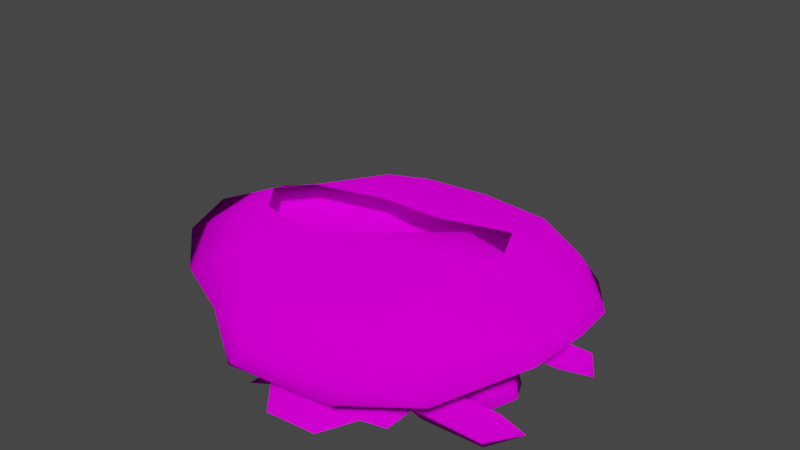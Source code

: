 # Source: alientank2.blend  (saved by Blender 3.5.10; exported with 4.5.12 LTS)
import bpy
from mathutils import Matrix  # noqa: F401  (used for matrix-valued properties, if any)

bpy.ops.wm.read_factory_settings(use_empty=True)
scene = bpy.context.scene
scene.name = 'Scene'

# ---- collections
col_collection = bpy.data.collections.new('Collection'); scene.collection.children.link(col_collection)

# ---- images (referenced by path relative to the original .blend; pixels are not part of the script)
import os
ASSET_DIR = os.environ.get("B2B_ASSET_DIR", "")  # directory of the original .blend (textures are referenced by path, not embedded)
HERE = os.path.dirname(os.path.abspath(__file__))  # packed textures are extracted next to this script under _unpacked/

def load_image(name, relpath, width, height, colorspace="sRGB"):
    """Load a texture the original file referenced (path relative to the .blend, or extracted next to this script)."""
    p = next((c for c in (os.path.join(HERE, relpath), os.path.join(ASSET_DIR, relpath)) if relpath and os.path.exists(c)), "")
    if p:
        img = bpy.data.images.load(p, check_existing=True)
        img.name = name
    else:  # same state as the original file: an image datablock whose file is absent (Cycles renders it pink)
        img = bpy.data.images.new(name, width, height)
        img.source = "FILE"
        img.filepath = "//" + (relpath or name)
    img.colorspace_settings.name = colorspace
    return img
img_generic3_tiff = load_image('generic3.tiff', 'generic3.tiff', 1024, 1024, 'sRGB')

# ---- materials (node trees are filled in below, after node groups)
mat_non_reflect = bpy.data.materials.new('non-reflect')
mat_non_reflect.use_transparent_shadow = False
mat_non_reflect.diffuse_color = (0.06146, 0.2769, 0.7682, 1.0)

# ---- material node trees
mat_non_reflect.use_nodes = True; mat_non_reflect.node_tree.nodes.clear()
_N = mat_non_reflect.node_tree.nodes; _L = mat_non_reflect.node_tree.links
n0 = _N.new('ShaderNodeOutputMaterial'); n0.name = 'Material Output'; n0.location = (300, 300)
n1 = _N.new('ShaderNodeBsdfDiffuse'); n1.name = 'Diffuse BSDF'; n1.location = (10, 300)
n1.inputs[1].default_value = 0.5
n2 = _N.new('ShaderNodeTexImage'); n2.name = 'Image Texture'; n2.location = (-280, 280)
n2.image = img_generic3_tiff
_L.new(n1.outputs[0], n0.inputs[0])
_L.new(n2.outputs[0], n1.inputs[0])
n0.is_active_output = True

# ---- world
world_world = bpy.data.worlds.new('World'); scene.world = world_world
world_world.use_nodes = True; world_world.node_tree.nodes.clear()
_N = world_world.node_tree.nodes; _L = world_world.node_tree.links
n0 = _N.new('ShaderNodeOutputWorld'); n0.name = 'World Output'; n0.location = (300, 300)
n1 = _N.new('ShaderNodeBackground'); n1.name = 'Background'; n1.location = (10, 300)
n1.inputs[0].default_value = (0.05088, 0.05088, 0.05088, 1.0)
_L.new(n1.outputs[0], n0.inputs[0])
n0.is_active_output = True
world_world.color = (0.05088, 0.05088, 0.05088)
world_world.use_sun_shadow = False
world_world.sun_shadow_jitter_overblur = 0.0

# ---- meshes
me_hull_base_alientank2_high_001 = bpy.data.meshes.new('hull base alientank2 high.001')
me_hull_base_alientank2_high_001.from_pydata([(-79.84, 65.11, 42.97), (-70.69, 17.61, 62.61), (-48.98, 52.72, 62.61), (-112.7, 35.48, 42.97), (-84.73, -1e-06, 62.61), (-127.1, -1e-06, 42.97), (-70.69, -17.61, 62.61), (-79.84, -65.11, 42.97), (-48.98, -52.72, 62.61), (-112.7, -35.48, 42.97), (-41.53, -83.04, 42.97), (-28.38, -62.01, 62.61), (-3.798, -89.07, 42.97), (6.496, -66.59, 62.35), (47.41, -62.01, 62.61), (67.79, -65.11, 48.11), (59.07, -52.72, 62.61), (44.18, -83.04, 42.97), (77.35, -69.92, 33.46), (37.07, -89.07, 26.89), (-19.68, -95.49, 26.85), (54.79, -22.32, 73.06), (69.43, -24.02, 64.13), (6.496, -25.07, 64.61), (64.92, -1e-06, 72.87), (75.17, -1e-06, 66.43), (-28.91, -26.64, 63.55), (-28.38, 62.01, 62.61), (6.496, 25.17, 64.5), (6.496, 66.59, 62.35), (-28.91, 26.64, 63.55), (59.07, 52.72, 62.61), (54.79, 22.32, 73.06), (69.43, 24.02, 64.13), (47.41, 62.01, 62.61), (67.79, 65.11, 48.11), (44.18, 83.04, 42.97), (-3.798, 89.07, 42.97), (37.07, 89.07, 26.89), (-19.68, 95.49, 26.85), (77.35, 69.92, 33.46), (-41.53, 83.04, 42.97), (89.52, -27.25, 54.1), (94.91, -1e-06, 58.33), (103.8, -29.28, 44.56), (109.0, -1e-06, 48.75), (89.52, 27.25, 54.1), (103.8, 29.28, 44.56), (66.23, 29.21, 41.75), (16.58, 29.21, 41.75), (66.23, -29.21, 41.75), (16.58, -29.21, 41.75), (-41.83, -29.21, 41.75), (-41.83, 29.21, 41.75)], [], [(0, 1, 2), (1, 0, 3), (4, 3, 5), (4, 1, 3), (6, 7, 8), (7, 6, 9), (4, 9, 6), (4, 5, 9), (8, 10, 11), (8, 7, 10), (11, 12, 13), (12, 11, 10), (14, 15, 16), (15, 14, 17), (18, 17, 19), (18, 15, 17), (12, 19, 17), (20, 19, 12), (13, 17, 14), (13, 12, 17), (16, 21, 14), (16, 22, 21), (14, 23, 13), (23, 14, 21), (24, 22, 25), (22, 24, 21), (23, 11, 13), (11, 23, 26), (27, 28, 29), (28, 27, 30), (31, 32, 33), (31, 34, 32), (33, 24, 25), (24, 33, 32), (28, 34, 29), (34, 28, 32), (35, 34, 31), (34, 35, 36), (29, 36, 37), (29, 34, 36), (37, 38, 39), (38, 37, 36), (40, 36, 35), (40, 38, 36), (2, 41, 0), (2, 27, 41), (37, 27, 29), (27, 37, 41), (16, 42, 22), (16, 15, 42), (25, 42, 43), (25, 22, 42), (43, 44, 45), (44, 43, 42), (44, 15, 18), (15, 44, 42), (31, 46, 35), (31, 33, 46), (35, 47, 40), (47, 35, 46), (47, 43, 45), (43, 47, 46), (25, 46, 33), (25, 43, 46), (48, 38, 40), (48, 49, 38), (48, 40, 47), (45, 48, 47), (45, 50, 48), (44, 50, 45), (50, 44, 18), (50, 18, 19), (19, 51, 50), (20, 51, 19), (20, 52, 51), (39, 38, 49), (39, 49, 53), (49, 48, 50), (50, 51, 49), (53, 49, 51), (51, 52, 53), (52, 20, 10), (53, 41, 39), (52, 10, 7), (53, 0, 41), (9, 52, 7), (3, 0, 53), (5, 3, 53), (5, 53, 52), (52, 9, 5), (8, 26, 6), (8, 11, 26), (2, 30, 27), (2, 1, 30), (39, 41, 37), (10, 20, 12)])
me_hull_base_alientank2_high_001.polygons.foreach_set('use_smooth', [True] * 96)
_uv = me_hull_base_alientank2_high_001.uv_layers.new(name='UVMap_0')
_uv.uv.foreach_set('vector', [0.8441, 0.1615, 0.8513, 0.1157, 0.8682, 0.1496, 0.8513, 0.1157, 0.8441, 0.1615, 0.8185, 0.1329, 0.8403, 0.0987, 0.8185, 0.1329, 0.8073, 0.0987, 0.8403, 0.0987, 0.8513, 0.1157, 0.8185, 0.1329, 0.8513, 0.08172, 0.8441, 0.03591, 0.8682, 0.04786, 0.8441, 0.03591, 0.8513, 0.08172, 0.8185, 0.06449, 0.8403, 0.0987, 0.8185, 0.06449, 0.8513, 0.08172, 0.8403, 0.0987, 0.8073, 0.0987, 0.8185, 0.06449, 0.8682, 0.04786, 0.874, 0.01862, 0.8843, 0.0389, 0.8682, 0.04786, 0.8441, 0.03591, 0.874, 0.01862, 0.8843, 0.0389, 0.9035, 0.01279, 0.9115, 0.03448, 0.9035, 0.01279, 0.8843, 0.0389, 0.874, 0.01862, 0.9434, 0.0389, 0.9593, 0.03591, 0.9525, 0.04786, 0.9593, 0.03591, 0.9434, 0.0389, 0.9409, 0.01862, 0.9668, 0.03127, 0.9409, 0.01862, 0.9354, 0.01279, 0.9668, 0.03127, 0.9593, 0.03591, 0.9409, 0.01862, 0.9035, 0.01279, 0.9354, 0.01279, 0.9409, 0.01862, 0.8911, 0.006604, 0.9354, 0.01279, 0.9035, 0.01279, 0.9115, 0.03448, 0.9409, 0.01862, 0.9434, 0.0389, 0.9115, 0.03448, 0.9035, 0.01279, 0.9409, 0.01862, 0.9525, 0.04786, 0.9492, 0.07718, 0.9434, 0.0389, 0.9525, 0.04786, 0.9606, 0.07554, 0.9492, 0.07718, 0.9434, 0.0389, 0.9115, 0.07453, 0.9115, 0.03448, 0.9115, 0.07453, 0.9434, 0.0389, 0.9492, 0.07718, 0.9571, 0.0987, 0.9606, 0.07554, 0.9651, 0.0987, 0.9606, 0.07554, 0.9571, 0.0987, 0.9492, 0.07718, 0.9115, 0.07453, 0.8843, 0.0389, 0.9115, 0.03448, 0.8843, 0.0389, 0.9115, 0.07453, 0.8839, 0.07301, 0.8843, 0.1585, 0.9115, 0.123, 0.9115, 0.1629, 0.9115, 0.123, 0.8843, 0.1585, 0.8839, 0.1244, 0.9525, 0.1496, 0.9492, 0.1202, 0.9606, 0.1219, 0.9525, 0.1496, 0.9434, 0.1585, 0.9492, 0.1202, 0.9606, 0.1219, 0.9571, 0.0987, 0.9651, 0.0987, 0.9571, 0.0987, 0.9606, 0.1219, 0.9492, 0.1202, 0.9115, 0.123, 0.9434, 0.1585, 0.9115, 0.1629, 0.9434, 0.1585, 0.9115, 0.123, 0.9492, 0.1202, 0.9593, 0.1615, 0.9434, 0.1585, 0.9525, 0.1496, 0.9434, 0.1585, 0.9593, 0.1615, 0.9409, 0.1788, 0.9115, 0.1629, 0.9409, 0.1788, 0.9035, 0.1846, 0.9115, 0.1629, 0.9434, 0.1585, 0.9409, 0.1788, 0.9035, 0.1846, 0.9354, 0.1846, 0.8911, 0.1908, 0.9354, 0.1846, 0.9035, 0.1846, 0.9409, 0.1788, 0.9668, 0.1661, 0.9409, 0.1788, 0.9593, 0.1615, 0.9668, 0.1661, 0.9354, 0.1846, 0.9409, 0.1788, 0.8682, 0.1496, 0.874, 0.1788, 0.8441, 0.1615, 0.8682, 0.1496, 0.8843, 0.1585, 0.874, 0.1788, 0.9035, 0.1846, 0.8843, 0.1585, 0.9115, 0.1629, 0.8843, 0.1585, 0.9035, 0.1846, 0.874, 0.1788, 0.9525, 0.04786, 0.9763, 0.07242, 0.9606, 0.07554, 0.9525, 0.04786, 0.9593, 0.03591, 0.9763, 0.07242, 0.9651, 0.0987, 0.9763, 0.07242, 0.9805, 0.0987, 0.9651, 0.0987, 0.9606, 0.07554, 0.9763, 0.07242, 0.9805, 0.0987, 0.9875, 0.07046, 0.9915, 0.0987, 0.9875, 0.07046, 0.9805, 0.0987, 0.9763, 0.07242, 0.9875, 0.07046, 0.9593, 0.03591, 0.9668, 0.03127, 0.9593, 0.03591, 0.9875, 0.07046, 0.9763, 0.07242, 0.9525, 0.1496, 0.9763, 0.125, 0.9593, 0.1615, 0.9525, 0.1496, 0.9606, 0.1219, 0.9763, 0.125, 0.9593, 0.1615, 0.9875, 0.1269, 0.9668, 0.1661, 0.9875, 0.1269, 0.9593, 0.1615, 0.9763, 0.125, 0.9875, 0.1269, 0.9805, 0.0987, 0.9915, 0.0987, 0.9805, 0.0987, 0.9875, 0.1269, 0.9763, 0.125, 0.9651, 0.0987, 0.9763, 0.125, 0.9606, 0.1219, 0.9651, 0.0987, 0.9805, 0.0987, 0.9763, 0.125, 0.9581, 0.1269, 0.9354, 0.1846, 0.9668, 0.1661, 0.9581, 0.1269, 0.9194, 0.1269, 0.9354, 0.1846, 0.9581, 0.1269, 0.9668, 0.1661, 0.9875, 0.1269, 0.9915, 0.0987, 0.9581, 0.1269, 0.9875, 0.1269, 0.9915, 0.0987, 0.9581, 0.07054, 0.9581, 0.1269, 0.9875, 0.07046, 0.9581, 0.07054, 0.9915, 0.0987, 0.9581, 0.07054, 0.9875, 0.07046, 0.9668, 0.03127, 0.9581, 0.07054, 0.9668, 0.03127, 0.9354, 0.01279, 0.9354, 0.01279, 0.9194, 0.07054, 0.9581, 0.07054, 0.8911, 0.006604, 0.9194, 0.07054, 0.9354, 0.01279, 0.8911, 0.006604, 0.8738, 0.07054, 0.9194, 0.07054, 0.8911, 0.1908, 0.9354, 0.1846, 0.9194, 0.1269, 0.8911, 0.1908, 0.9194, 0.1269, 0.8738, 0.1269, 0.9194, 0.1269, 0.9581, 0.1269, 0.9581, 0.07054, 0.9581, 0.07054, 0.9194, 0.07054, 0.9194, 0.1269, 0.8738, 0.1269, 0.9194, 0.1269, 0.9194, 0.07054, 0.9194, 0.07054, 0.8738, 0.07054, 0.8738, 0.1269, 0.8738, 0.07054, 0.8911, 0.006604, 0.874, 0.01862, 0.8738, 0.1269, 0.874, 0.1788, 0.8911, 0.1908, 0.8738, 0.07054, 0.874, 0.01862, 0.8441, 0.03591, 0.8738, 0.1269, 0.8441, 0.1615, 0.874, 0.1788, 0.8185, 0.06449, 0.8738, 0.07054, 0.8441, 0.03591, 0.8185, 0.1329, 0.8441, 0.1615, 0.8738, 0.1269, 0.8073, 0.0987, 0.8185, 0.1329, 0.8738, 0.1269, 0.8073, 0.0987, 0.8738, 0.1269, 0.8738, 0.07054, 0.8738, 0.07054, 0.8185, 0.06449, 0.8073, 0.0987, 0.8682, 0.04786, 0.8839, 0.07301, 0.8513, 0.08172, 0.8682, 0.04786, 0.8843, 0.0389, 0.8839, 0.07301, 0.8682, 0.1496, 0.8839, 0.1244, 0.8843, 0.1585, 0.8682, 0.1496, 0.8513, 0.1157, 0.8839, 0.1244, 0.8911, 0.1908, 0.874, 0.1788, 0.9035, 0.1846, 0.874, 0.01862, 0.8911, 0.006604, 0.9035, 0.01279])
me_hull_base_alientank2_high_001.materials.append(mat_non_reflect)
me_hull_base_alientank2_high_001.update()
me_lmissile_p_alientank2_medium_001 = bpy.data.meshes.new('lmissile p alientank2 medium.001')
me_lmissile_p_alientank2_medium_001.from_pydata([(-41.83, 45.05, -16.95), (-29.62, 27.31, -17.2), (-20.62, 31.56, 2.191), (-30.27, 45.05, 2.44), (18.19, 17.78, -13.63), (15.82, 25.12, 2.732), (-17.7, 60.0, 2.191), (-19.39, 71.55, -21.58), (13.81, 72.32, -18.01), (15.82, 57.67, 8.573), (40.57, 25.7, -6.229), (36.19, 57.1, -6.229), (32.62, 26.67, -3.866), (12.71, 28.52, 21.49), (22.93, 28.52, 25.88), (44.3, 26.67, -3.866), (19.12, 56.43, 24.25), (22.93, 53.37, 22.6), (44.32, 53.31, -3.839), (45.7, 56.43, -8.743), (19.12, 45.27, 29.84), (23.01, 44.15, 27.19), (44.41, 44.1, -3.791), (45.7, 45.27, -8.743), (19.12, 26.23, 28.34), (45.7, 23.89, -8.743), (-60.58, 56.43, 25.7), (-55.04, 56.43, 14.6), (-63.1, 45.27, 12.01), (-65.42, 45.27, 33.36), (-55.04, 23.89, 14.6), (-60.58, 26.23, 29.79), (-54.89, 56.43, 30.7), (9.927, 63.58, -9.74), (-56.0, 45.27, 38.36), (-54.89, 26.23, 34.79), (9.927, 24.4, -3.899), (3.075, 45.27, -9.838), (32.73, 44.1, -3.791), (32.64, 53.31, -3.839), (12.71, 53.37, 18.22), (12.79, 44.15, 22.81)], [], [(0, 1, 2), (2, 3, 0), (2, 1, 4), (4, 5, 2), (6, 7, 0), (0, 3, 6), (8, 7, 6), (6, 9, 8), (5, 4, 10), (9, 11, 8), (12, 13, 14), (12, 14, 15), (16, 17, 18), (18, 19, 16), (20, 21, 17), (17, 16, 20), (18, 22, 23), (18, 23, 19), (14, 21, 20), (14, 20, 24), (15, 14, 24), (15, 24, 25), (23, 22, 15), (15, 25, 23), (26, 27, 28), (28, 29, 26), (28, 30, 31), (28, 31, 29), (32, 33, 27), (27, 26, 32), (34, 32, 26), (26, 29, 34), (34, 29, 31), (34, 31, 35), (35, 31, 30), (35, 30, 36), (37, 36, 30), (30, 28, 37), (37, 28, 27), (37, 27, 33), (20, 16, 32), (32, 34, 20), (20, 34, 35), (20, 35, 24), (38, 39, 40), (40, 41, 38), (38, 41, 13), (38, 13, 12), (40, 39, 18), (40, 18, 17), (41, 40, 17), (17, 21, 41), (39, 38, 22), (22, 18, 39), (13, 41, 21), (21, 14, 13), (38, 12, 15), (15, 22, 38), (16, 19, 33), (33, 32, 16), (24, 35, 36), (24, 36, 25)])
me_lmissile_p_alientank2_medium_001.polygons.foreach_set('use_smooth', [True] * 62)
_uv = me_lmissile_p_alientank2_medium_001.uv_layers.new(name='UVMap_0')
_uv.uv.foreach_set('vector', [0.9051, 0.06981, 0.917, 0.03449, 0.9258, 0.04296, 0.9258, 0.04296, 0.9164, 0.06981, 0.9051, 0.06981, 0.9258, 0.04296, 0.917, 0.03449, 0.9638, 0.01552, 0.9638, 0.01552, 0.9614, 0.03014, 0.9258, 0.04296, 0.9287, 0.09957, 0.927, 0.1226, 0.9051, 0.06981, 0.9051, 0.06981, 0.9164, 0.06981, 0.9287, 0.09957, 0.9595, 0.1241, 0.927, 0.1226, 0.9287, 0.09957, 0.9287, 0.09957, 0.9614, 0.09494, 0.9595, 0.1241, 0.9614, 0.03014, 0.9638, 0.01552, 0.9856, 0.03128, 0.9614, 0.09494, 0.9813, 0.0938, 0.9595, 0.1241, 0.9779, 0.03322, 0.9584, 0.03691, 0.9684, 0.03691, 0.9779, 0.03322, 0.9684, 0.03691, 0.9893, 0.03322, 0.9647, 0.09246, 0.9684, 0.08638, 0.9893, 0.08626, 0.9893, 0.08626, 0.9906, 0.09246, 0.9647, 0.09246, 0.9647, 0.07025, 0.9685, 0.06801, 0.9684, 0.08638, 0.9684, 0.08638, 0.9647, 0.09246, 0.9647, 0.07025, 0.9893, 0.08626, 0.9894, 0.06792, 0.9906, 0.07025, 0.9893, 0.08626, 0.9906, 0.07025, 0.9906, 0.09246, 0.9684, 0.03691, 0.9685, 0.06801, 0.9647, 0.07025, 0.9684, 0.03691, 0.9647, 0.07025, 0.9647, 0.03233, 0.9893, 0.03322, 0.9684, 0.03691, 0.9647, 0.03233, 0.9893, 0.03322, 0.9647, 0.03233, 0.9906, 0.02768, 0.9906, 0.07025, 0.9894, 0.06792, 0.9893, 0.03322, 0.9893, 0.03322, 0.9906, 0.02768, 0.9906, 0.07025, 0.8868, 0.09246, 0.8922, 0.09246, 0.8843, 0.07025, 0.8843, 0.07025, 0.882, 0.07025, 0.8868, 0.09246, 0.8843, 0.07025, 0.8922, 0.02768, 0.8868, 0.03233, 0.8843, 0.07025, 0.8868, 0.03233, 0.882, 0.07025, 0.8923, 0.09246, 0.9557, 0.1067, 0.8922, 0.09246, 0.8922, 0.09246, 0.8868, 0.09246, 0.8923, 0.09246, 0.8912, 0.07025, 0.8923, 0.09246, 0.8868, 0.09246, 0.8868, 0.09246, 0.882, 0.07025, 0.8912, 0.07025, 0.8912, 0.07025, 0.882, 0.07025, 0.8868, 0.03233, 0.8912, 0.07025, 0.8868, 0.03233, 0.8923, 0.03233, 0.8923, 0.03233, 0.8868, 0.03233, 0.8922, 0.02768, 0.8923, 0.03233, 0.8922, 0.02768, 0.9557, 0.0287, 0.949, 0.07025, 0.9557, 0.0287, 0.8922, 0.02768, 0.8922, 0.02768, 0.8843, 0.07025, 0.949, 0.07025, 0.949, 0.07025, 0.8843, 0.07025, 0.8922, 0.09246, 0.949, 0.07025, 0.8922, 0.09246, 0.9557, 0.1067, 0.9647, 0.07025, 0.9647, 0.09246, 0.8923, 0.09246, 0.8923, 0.09246, 0.8912, 0.07025, 0.9647, 0.07025, 0.9647, 0.07025, 0.8912, 0.07025, 0.8923, 0.03233, 0.9647, 0.07025, 0.8923, 0.03233, 0.9647, 0.03233, 0.1426, 0.09024, 0.142, 0.1385, 0.002685, 0.1388, 0.002685, 0.1388, 0.003241, 0.09049, 0.1426, 0.09024, 0.1426, 0.09024, 0.003241, 0.09049, 0.002687, 0.008612, 0.1426, 0.09024, 0.002687, 0.008612, 0.1418, -0.001088, 0.9584, 0.08638, 0.9779, 0.08626, 0.9893, 0.08626, 0.9584, 0.08638, 0.9893, 0.08626, 0.9684, 0.08638, 0.9585, 0.06801, 0.9584, 0.08638, 0.9684, 0.08638, 0.9684, 0.08638, 0.9685, 0.06801, 0.9585, 0.06801, 0.9779, 0.08626, 0.978, 0.06792, 0.9894, 0.06792, 0.9894, 0.06792, 0.9893, 0.08626, 0.9779, 0.08626, 0.9584, 0.03691, 0.9585, 0.06801, 0.9685, 0.06801, 0.9685, 0.06801, 0.9684, 0.03691, 0.9584, 0.03691, 0.978, 0.06792, 0.9779, 0.03322, 0.9893, 0.03322, 0.9893, 0.03322, 0.9894, 0.06792, 0.978, 0.06792, 0.9647, 0.09246, 0.9906, 0.09246, 0.9557, 0.1067, 0.9557, 0.1067, 0.8923, 0.09246, 0.9647, 0.09246, 0.9647, 0.03233, 0.8923, 0.03233, 0.9557, 0.0287, 0.9647, 0.03233, 0.9557, 0.0287, 0.9906, 0.02768])
me_lmissile_p_alientank2_medium_001.materials.append(mat_non_reflect)
me_lmissile_p_alientank2_medium_001.update()
me_rmissile_p_alientank2_medium_001 = bpy.data.meshes.new('rmissile p alientank2 medium.001')
me_rmissile_p_alientank2_medium_001.from_pydata([(-44.78, -45.05, -10.3), (-23.58, -31.56, 8.843), (-32.57, -27.31, -10.54), (-33.22, -45.05, 9.092), (15.24, -17.78, -6.975), (12.86, -25.12, 9.384), (-20.66, -60.0, 8.843), (-22.35, -71.55, -14.92), (10.86, -72.32, -11.36), (12.86, -57.67, 15.22), (37.61, -25.7, 0.4233), (33.23, -57.1, 0.4233), (29.66, -26.67, 2.786), (19.97, -28.52, 32.53), (9.751, -28.52, 28.15), (41.35, -26.67, 2.786), (16.17, -56.43, 30.91), (41.37, -53.31, 2.813), (19.97, -53.37, 29.25), (42.74, -56.43, -2.091), (16.17, -45.27, 36.49), (20.05, -44.15, 33.85), (42.74, -45.27, -2.091), (41.45, -44.1, 2.861), (16.17, -26.23, 34.99), (42.74, -23.89, -2.091), (-63.54, -56.43, 32.36), (-66.06, -45.27, 18.66), (-58.0, -56.43, 21.25), (-68.37, -45.27, 40.02), (-63.54, -26.23, 36.44), (-58.0, -23.89, 21.25), (-57.84, -56.43, 37.35), (6.97, -63.58, -3.088), (-58.95, -45.27, 45.01), (-57.84, -26.23, 41.44), (6.97, -24.4, 2.753), (0.1185, -45.27, -3.186), (29.77, -44.1, 2.861), (9.751, -53.37, 24.87), (29.69, -53.31, 2.813), (9.831, -44.15, 29.47)], [], [(0, 1, 2), (1, 0, 3), (1, 4, 2), (4, 1, 5), (6, 0, 7), (0, 6, 3), (8, 6, 7), (6, 8, 9), (5, 10, 4), (9, 8, 11), (12, 13, 14), (12, 15, 13), (16, 17, 18), (17, 16, 19), (20, 18, 21), (18, 20, 16), (17, 22, 23), (17, 19, 22), (13, 20, 21), (13, 24, 20), (15, 24, 13), (15, 25, 24), (22, 15, 23), (15, 22, 25), (26, 27, 28), (27, 26, 29), (27, 30, 31), (27, 29, 30), (32, 28, 33), (28, 32, 26), (34, 26, 32), (26, 34, 29), (34, 30, 29), (34, 35, 30), (35, 31, 30), (35, 36, 31), (37, 31, 36), (31, 37, 27), (37, 28, 27), (37, 33, 28), (20, 32, 16), (32, 20, 34), (20, 35, 34), (20, 24, 35), (38, 39, 40), (39, 38, 41), (38, 14, 41), (38, 12, 14), (39, 18, 17), (39, 17, 40), (41, 21, 18), (18, 39, 41), (40, 17, 23), (23, 38, 40), (14, 13, 21), (21, 41, 14), (38, 23, 15), (15, 12, 38), (16, 33, 19), (33, 16, 32), (24, 36, 35), (24, 25, 36)])
me_rmissile_p_alientank2_medium_001.polygons.foreach_set('use_smooth', [True] * 62)
_uv = me_rmissile_p_alientank2_medium_001.uv_layers.new(name='UVMap_0')
_uv.uv.foreach_set('vector', [0.8952, 0.06872, 0.9173, 0.09731, 0.9079, 0.1063, 0.9173, 0.09731, 0.8952, 0.06872, 0.9073, 0.06872, 0.9173, 0.09731, 0.9577, 0.1265, 0.9079, 0.1063, 0.9577, 0.1265, 0.9173, 0.09731, 0.9552, 0.111, 0.9203, 0.03704, 0.8952, 0.06872, 0.9186, 0.01254, 0.8952, 0.06872, 0.9203, 0.03704, 0.9073, 0.06872, 0.9531, 0.01091, 0.9203, 0.03704, 0.9186, 0.01254, 0.9203, 0.03704, 0.9531, 0.01091, 0.9552, 0.04196, 0.9552, 0.111, 0.981, 0.1097, 0.9577, 0.1265, 0.9552, 0.04196, 0.9531, 0.01091, 0.9764, 0.04318, 0.9727, 0.1077, 0.9626, 0.1038, 0.952, 0.1038, 0.9727, 0.1077, 0.9849, 0.1077, 0.9626, 0.1038, 0.9587, 0.04461, 0.9849, 0.0512, 0.9626, 0.05108, 0.9849, 0.0512, 0.9587, 0.04461, 0.9863, 0.04461, 0.9587, 0.06826, 0.9626, 0.05108, 0.9627, 0.07063, 0.9626, 0.05108, 0.9587, 0.06826, 0.9587, 0.04461, 0.9849, 0.0512, 0.9863, 0.06826, 0.985, 0.07074, 0.9849, 0.0512, 0.9863, 0.04461, 0.9863, 0.06826, 0.9626, 0.1038, 0.9587, 0.06826, 0.9627, 0.07063, 0.9626, 0.1038, 0.9587, 0.1086, 0.9587, 0.06826, 0.9849, 0.1077, 0.9587, 0.1086, 0.9626, 0.1038, 0.9849, 0.1077, 0.9863, 0.1136, 0.9587, 0.1086, 0.9863, 0.06826, 0.9849, 0.1077, 0.985, 0.07074, 0.9849, 0.1077, 0.9863, 0.06826, 0.9863, 0.1136, 0.8757, 0.04461, 0.8731, 0.06826, 0.8815, 0.04461, 0.8731, 0.06826, 0.8757, 0.04461, 0.8707, 0.06826, 0.8731, 0.06826, 0.8757, 0.1086, 0.8815, 0.1136, 0.8731, 0.06826, 0.8707, 0.06826, 0.8757, 0.1086, 0.8816, 0.04461, 0.8815, 0.04461, 0.9491, 0.02944, 0.8815, 0.04461, 0.8816, 0.04461, 0.8757, 0.04461, 0.8805, 0.06826, 0.8757, 0.04461, 0.8816, 0.04461, 0.8757, 0.04461, 0.8805, 0.06826, 0.8707, 0.06826, 0.8805, 0.06826, 0.8757, 0.1086, 0.8707, 0.06826, 0.8805, 0.06826, 0.8816, 0.1086, 0.8757, 0.1086, 0.8816, 0.1086, 0.8815, 0.1136, 0.8757, 0.1086, 0.8816, 0.1086, 0.9491, 0.1125, 0.8815, 0.1136, 0.942, 0.06826, 0.8815, 0.1136, 0.9491, 0.1125, 0.8815, 0.1136, 0.942, 0.06826, 0.8731, 0.06826, 0.942, 0.06826, 0.8815, 0.04461, 0.8731, 0.06826, 0.942, 0.06826, 0.9491, 0.02944, 0.8815, 0.04461, 0.9587, 0.06826, 0.8816, 0.04461, 0.9587, 0.04461, 0.8816, 0.04461, 0.9587, 0.06826, 0.8805, 0.06826, 0.9587, 0.06826, 0.8816, 0.1086, 0.8805, 0.06826, 0.9587, 0.06826, 0.9587, 0.1086, 0.8816, 0.1086, 0.102, 0.04682, 0.01252, 0.01576, 0.1016, 0.01596, 0.01252, 0.01576, 0.102, 0.04682, 0.01288, 0.04666, 0.102, 0.04682, 0.01252, 0.099, 0.01288, 0.04666, 0.102, 0.04682, 0.1015, 0.1052, 0.01252, 0.099, 0.952, 0.05108, 0.9626, 0.05108, 0.9849, 0.0512, 0.952, 0.05108, 0.9849, 0.0512, 0.9727, 0.0512, 0.9521, 0.07063, 0.9627, 0.07063, 0.9626, 0.05108, 0.9626, 0.05108, 0.952, 0.05108, 0.9521, 0.07063, 0.9727, 0.0512, 0.9849, 0.0512, 0.985, 0.07074, 0.985, 0.07074, 0.9728, 0.07074, 0.9727, 0.0512, 0.952, 0.1038, 0.9626, 0.1038, 0.9627, 0.07063, 0.9627, 0.07063, 0.9521, 0.07063, 0.952, 0.1038, 0.9728, 0.07074, 0.985, 0.07074, 0.9849, 0.1077, 0.9849, 0.1077, 0.9727, 0.1077, 0.9728, 0.07074, 0.9587, 0.04461, 0.9491, 0.02944, 0.9863, 0.04461, 0.9491, 0.02944, 0.9587, 0.04461, 0.8816, 0.04461, 0.9587, 0.1086, 0.9491, 0.1125, 0.8816, 0.1086, 0.9587, 0.1086, 0.9863, 0.1136, 0.9491, 0.1125])
me_rmissile_p_alientank2_medium_001.materials.append(mat_non_reflect)
me_rmissile_p_alientank2_medium_001.update()
me_turret_alientank2_medium_001 = bpy.data.meshes.new('turret alientank2 medium.001')
me_turret_alientank2_medium_001.from_pydata([(-14.14, -18.98, 12.95), (-61.98, 3e-06, -32.32), (-77.17, -33.86, -42.55), (-21.1, 3e-06, 17.33), (-14.14, 18.98, 12.95), (-77.17, 33.86, -42.55), (-5.538, -18.98, -23.56), (-6.999, -18.98, 14.55), (-11.36, 3e-06, 20.25), (-6.999, 18.98, 14.55), (-5.538, 18.98, -23.56), (-5.519, 3e-06, -23.56), (58.09, -15.57, -0.781), (58.67, -15.57, 14.55), (62.63, 3e-06, 20.25), (58.67, 15.57, 14.55), (58.09, 15.57, -0.781), (57.95, 3e-06, -0.781), (62.9, -15.57, 12.95), (69.44, 3e-06, 17.33), (62.9, 15.57, 12.95), (77.04, 3e-06, -0.781), (69.15, -15.57, -3.702), (69.15, 15.57, -3.702), (-95.47, 11.97, -43.35), (-95.47, -11.97, -43.35), (-90.39, -11.97, -23.99), (-90.39, 11.97, -23.99), (-20.26, -11.97, 26.25), (-20.26, 11.97, 26.25), (-4.625, -11.97, 25.81), (-4.625, 11.97, 25.81), (20.38, -11.97, -13.07), (20.38, 11.97, -13.07)], [], [(0, 1, 2), (1, 0, 3), (1, 4, 5), (1, 3, 4), (6, 0, 2), (6, 7, 0), (8, 0, 7), (0, 8, 3), (8, 4, 3), (8, 9, 4), (10, 4, 9), (4, 10, 5), (10, 1, 5), (10, 11, 6), (6, 1, 10), (1, 6, 2), (12, 7, 6), (12, 13, 7), (13, 8, 7), (13, 14, 8), (15, 8, 14), (8, 15, 9), (16, 9, 15), (9, 16, 10), (16, 11, 10), (16, 17, 11), (12, 11, 17), (11, 12, 6), (18, 14, 13), (18, 19, 14), (20, 14, 19), (14, 20, 15), (21, 18, 22), (18, 21, 19), (21, 20, 19), (21, 23, 20), (24, 25, 26), (26, 27, 24), (27, 26, 28), (28, 29, 27), (29, 28, 30), (30, 31, 29), (31, 30, 32), (32, 33, 31), (26, 25, 32), (26, 32, 30), (26, 30, 28), (27, 29, 31), (27, 31, 33), (27, 33, 24), (22, 18, 13), (22, 13, 12), (20, 23, 16), (20, 16, 15), (23, 21, 17), (23, 17, 16), (21, 22, 12), (21, 12, 17)])
me_turret_alientank2_medium_001.polygons.foreach_set('use_smooth', [True] * 58)
_uv = me_turret_alientank2_medium_001.uv_layers.new(name='UVMap_0')
_uv.uv.foreach_set('vector', [0.8927, 0.03013, 0.8359, 0.05414, 0.8179, 0.01132, 0.8359, 0.05414, 0.8927, 0.03013, 0.8845, 0.05414, 0.8359, 0.05414, 0.8927, 0.07816, 0.8179, 0.09697, 0.8359, 0.05414, 0.8845, 0.05414, 0.8927, 0.07816, 0.9029, 0.03013, 0.8927, 0.03013, 0.8179, 0.01132, 0.9029, 0.03013, 0.9012, 0.03013, 0.8927, 0.03013, 0.896, 0.05414, 0.8927, 0.03013, 0.9012, 0.03013, 0.8927, 0.03013, 0.896, 0.05414, 0.8845, 0.05414, 0.896, 0.05414, 0.8927, 0.07816, 0.8845, 0.05414, 0.896, 0.05414, 0.9012, 0.07816, 0.8927, 0.07816, 0.9029, 0.07816, 0.8927, 0.07816, 0.9012, 0.07816, 0.8927, 0.07816, 0.9029, 0.07816, 0.8179, 0.09697, 0.9029, 0.07816, 0.8359, 0.05414, 0.8179, 0.09697, 0.9029, 0.07816, 0.9029, 0.05414, 0.9029, 0.03013, 0.9029, 0.03013, 0.8359, 0.05414, 0.9029, 0.07816, 0.8359, 0.05414, 0.9029, 0.03013, 0.8179, 0.01132, 0.9784, 0.03446, 0.9012, 0.03013, 0.9029, 0.03013, 0.9784, 0.03446, 0.9791, 0.03446, 0.9012, 0.03013, 0.9791, 0.03446, 0.896, 0.05414, 0.9012, 0.03013, 0.9791, 0.03446, 0.9838, 0.05414, 0.896, 0.05414, 0.9791, 0.07383, 0.896, 0.05414, 0.9838, 0.05414, 0.896, 0.05414, 0.9791, 0.07383, 0.9012, 0.07816, 0.9784, 0.07383, 0.9012, 0.07816, 0.9791, 0.07383, 0.9012, 0.07816, 0.9784, 0.07383, 0.9029, 0.07816, 0.9784, 0.07383, 0.9029, 0.05414, 0.9029, 0.07816, 0.9784, 0.07383, 0.9783, 0.05414, 0.9029, 0.05414, 0.9784, 0.03446, 0.9029, 0.05414, 0.9783, 0.05414, 0.9029, 0.05414, 0.9784, 0.03446, 0.9029, 0.03013, 0.9841, 0.03446, 0.9838, 0.05414, 0.9791, 0.03446, 0.9841, 0.03446, 0.9919, 0.05414, 0.9838, 0.05414, 0.9841, 0.07383, 0.9838, 0.05414, 0.9919, 0.05414, 0.9838, 0.05414, 0.9841, 0.07383, 0.9791, 0.07383, 1.001, 0.05414, 0.9841, 0.03446, 0.9915, 0.03446, 0.9841, 0.03446, 1.001, 0.05414, 0.9919, 0.05414, 1.001, 0.05414, 0.9841, 0.07383, 0.9919, 0.05414, 1.001, 0.05414, 0.9915, 0.07383, 0.9841, 0.07383, 0.7962, 0.06929, 0.7962, 0.039, 0.8022, 0.039, 0.8022, 0.039, 0.8022, 0.06929, 0.7962, 0.06929, 0.8022, 0.06929, 0.8022, 0.039, 0.8854, 0.039, 0.8854, 0.039, 0.8854, 0.06929, 0.8022, 0.06929, 0.8854, 0.06929, 0.8854, 0.039, 0.904, 0.039, 0.904, 0.039, 0.904, 0.06929, 0.8854, 0.06929, 0.904, 0.06929, 0.904, 0.039, 0.9337, 0.039, 0.9337, 0.039, 0.9337, 0.06929, 0.904, 0.06929, 0.8022, 0.039, 0.7962, 0.039, 0.9337, 0.039, 0.8022, 0.039, 0.9337, 0.039, 0.904, 0.039, 0.8022, 0.039, 0.904, 0.039, 0.8854, 0.039, 0.8022, 0.06929, 0.8854, 0.06929, 0.904, 0.06929, 0.8022, 0.06929, 0.904, 0.06929, 0.9337, 0.06929, 0.8022, 0.06929, 0.9337, 0.06929, 0.7962, 0.06929, 0.9915, 0.03446, 0.9841, 0.03446, 0.9791, 0.03446, 0.9915, 0.03446, 0.9791, 0.03446, 0.9784, 0.03446, 0.9841, 0.07383, 0.9915, 0.07383, 0.9784, 0.07383, 0.9841, 0.07383, 0.9784, 0.07383, 0.9791, 0.07383, 0.9915, 0.07383, 1.001, 0.05414, 0.9783, 0.05414, 0.9915, 0.07383, 0.9783, 0.05414, 0.9784, 0.07383, 1.001, 0.05414, 0.9915, 0.03446, 0.9784, 0.03446, 1.001, 0.05414, 0.9784, 0.03446, 0.9783, 0.05414])
me_turret_alientank2_medium_001.materials.append(mat_non_reflect)
me_turret_alientank2_medium_001.update()
me_gun_mount_alientank2_medium_001 = bpy.data.meshes.new('gun mount alientank2 medium.001')
me_gun_mount_alientank2_medium_001.from_pydata([(22.36, 5.287, -5.738), (22.36, 8.555, 4.319), (45.14, 6.495, 4.235), (45.14, 4.014, -3.4), (22.36, 6e-06, 10.53), (45.14, 5e-06, 8.954), (22.36, -8.555, 4.319), (45.14, -6.495, 4.235), (22.36, -5.287, -5.738), (45.14, -4.014, -3.4), (-48.55, -8.762, -2.54), (-38.04, -8.762, 9.726), (-38.04, 8.762, 9.726), (-48.55, 8.762, -2.54), (-9.608, -8.762, -2.54), (-7.856, -8.762, 9.726), (-7.856, 8.762, 9.726), (-9.608, 8.762, -2.54), (-18.04, 11.97, 2.662), (-18.04, -11.97, 2.662), (-7.355, -11.97, 13.02), (-7.355, 11.97, 13.02), (23.28, -11.97, 11.56), (23.28, 11.97, 11.56), (27.54, -11.97, -6.708), (27.54, 11.97, -6.708), (-8.177, -11.97, -12.55), (-8.177, 11.97, -12.55)], [], [(0, 1, 2), (0, 2, 3), (1, 4, 5), (1, 5, 2), (4, 6, 7), (4, 7, 5), (6, 8, 9), (6, 9, 7), (8, 0, 3), (8, 3, 9), (2, 5, 7), (2, 7, 9), (2, 9, 3), (10, 11, 12), (12, 13, 10), (14, 15, 11), (14, 11, 10), (15, 16, 12), (12, 11, 15), (16, 17, 13), (16, 13, 12), (18, 19, 20), (20, 21, 18), (21, 20, 22), (22, 23, 21), (23, 22, 24), (24, 25, 23), (25, 24, 26), (26, 27, 25), (20, 19, 26), (20, 26, 24), (20, 24, 22), (21, 23, 25), (21, 25, 27), (21, 27, 18)])
me_gun_mount_alientank2_medium_001.polygons.foreach_set('use_smooth', [True] * 35)
_uv = me_gun_mount_alientank2_medium_001.uv_layers.new(name='UVMap_0')
_uv.uv.foreach_set('vector', [0.1356, 0.146, 0.1356, 0.1688, 0.1762, 0.1544, 0.1356, 0.146, 0.1762, 0.1544, 0.1762, 0.1372, 0.1356, 0.1688, 0.1356, 0.1092, 0.1762, 0.1092, 0.1356, 0.1688, 0.1762, 0.1092, 0.1762, 0.1544, 0.1356, 0.1092, 0.1356, 0.04963, 0.1762, 0.06398, 0.1356, 0.1092, 0.1762, 0.06398, 0.1762, 0.1092, 0.1356, 0.04963, 0.1356, 0.07239, 0.1762, 0.08126, 0.1356, 0.04963, 0.1762, 0.08126, 0.1762, 0.06398, 0.1356, 0.07239, 0.1356, 0.146, 0.1762, 0.1372, 0.1356, 0.07239, 0.1762, 0.1372, 0.1762, 0.08126, 0.1762, 0.1544, 0.1762, 0.1092, 0.1762, 0.06398, 0.1762, 0.1544, 0.1762, 0.06398, 0.1762, 0.08126, 0.1762, 0.1544, 0.1762, 0.08126, 0.1762, 0.1372, 0.009392, 0.0482, 0.02811, 0.0482, 0.02811, 0.1702, 0.02811, 0.1702, 0.009392, 0.1702, 0.009392, 0.0482, 0.07871, 0.0482, 0.08183, 0.0482, 0.02811, 0.0482, 0.07871, 0.0482, 0.02811, 0.0482, 0.009392, 0.0482, 0.08183, 0.0482, 0.08183, 0.1702, 0.02811, 0.1702, 0.02811, 0.1702, 0.02811, 0.0482, 0.08183, 0.0482, 0.08183, 0.1702, 0.07871, 0.1702, 0.009392, 0.1702, 0.08183, 0.1702, 0.009392, 0.1702, 0.02811, 0.1702, 0.06371, 0.1926, 0.06371, 0.02582, 0.08272, 0.02582, 0.08272, 0.02582, 0.08272, 0.1926, 0.06371, 0.1926, 0.08272, 0.1926, 0.08272, 0.02582, 0.1373, 0.02582, 0.1373, 0.02582, 0.1373, 0.1926, 0.08272, 0.1926, 0.1373, 0.1926, 0.1373, 0.02582, 0.1448, 0.02582, 0.1448, 0.02582, 0.1448, 0.1926, 0.1373, 0.1926, 0.1448, 0.1926, 0.1448, 0.02582, 0.08126, 0.02582, 0.08126, 0.02582, 0.08126, 0.1926, 0.1448, 0.1926, 0.08272, 0.02582, 0.06371, 0.02582, 0.08126, 0.02582, 0.08272, 0.02582, 0.08126, 0.02582, 0.1448, 0.02582, 0.08272, 0.02582, 0.1448, 0.02582, 0.1373, 0.02582, 0.08272, 0.1926, 0.1373, 0.1926, 0.1448, 0.1926, 0.08272, 0.1926, 0.1448, 0.1926, 0.08126, 0.1926, 0.08272, 0.1926, 0.08126, 0.1926, 0.06371, 0.1926])
me_gun_mount_alientank2_medium_001.materials.append(mat_non_reflect)
me_gun_mount_alientank2_medium_001.update()
me_gun_alientank2_medium_001 = bpy.data.meshes.new('gun alientank2 medium.001')
me_gun_alientank2_medium_001.from_pydata([(-5.681, 2.966, -5.277), (-5.681, 4.799, 0.3636), (52.37, 3.643, 0.3164), (52.37, 2.252, -3.966), (-5.681, 5e-06, 3.85), (52.37, 4e-06, 2.963), (-5.681, -4.799, 0.3636), (52.37, -3.643, 0.3164), (-5.681, -2.966, -5.277), (52.37, -2.252, -3.966)], [], [(0, 1, 2), (0, 2, 3), (1, 4, 5), (1, 5, 2), (4, 6, 7), (4, 7, 5), (6, 8, 9), (6, 9, 7), (8, 0, 3), (8, 3, 9), (2, 5, 7), (2, 7, 9), (2, 9, 3)])
me_gun_alientank2_medium_001.polygons.foreach_set('use_smooth', [True] * 13)
_uv = me_gun_alientank2_medium_001.uv_layers.new(name='UVMap_0')
_uv.uv.foreach_set('vector', [0.01933, 0.05968, 0.01933, 0.06815, 0.3193, 0.06281, 0.01933, 0.05968, 0.3193, 0.06281, 0.3193, 0.05638, 0.01933, 0.06815, 0.01933, 0.04596, 0.3193, 0.04596, 0.01933, 0.06815, 0.3193, 0.04596, 0.3193, 0.06281, 0.01933, 0.04596, 0.01933, 0.02377, 0.3193, 0.02912, 0.01933, 0.04596, 0.3193, 0.02912, 0.3193, 0.04596, 0.01933, 0.02377, 0.01933, 0.03225, 0.3193, 0.03555, 0.01933, 0.02377, 0.3193, 0.03555, 0.3193, 0.02912, 0.01933, 0.03225, 0.01933, 0.05968, 0.3193, 0.05638, 0.01933, 0.03225, 0.3193, 0.05638, 0.3193, 0.03555, 0.3193, 0.06281, 0.3193, 0.04596, 0.3193, 0.02912, 0.3193, 0.06281, 0.3193, 0.02912, 0.3193, 0.03555, 0.3193, 0.06281, 0.3193, 0.03555, 0.3193, 0.05638])
me_gun_alientank2_medium_001.materials.append(mat_non_reflect)
me_gun_alientank2_medium_001.update()
me_hull_top_alientank2_medium_001 = bpy.data.meshes.new('hull top alientank2 medium.001')
me_hull_top_alientank2_medium_001.from_pydata([(67.41, -22.32, 48.83), (64.05, -18.37, 60.98), (29.34, -22.23, 65.05), (19.12, -25.17, 40.27), (77.54, 0.0, 48.65), (71.05, 0.0, 66.12), (-58.07, -17.61, 38.38), (-16.29, -26.64, 39.32), (-23.23, 0.0, 55.9), (-72.11, 0.0, 38.38), (29.34, 22.23, 65.05), (64.05, 18.37, 60.98), (67.41, 22.32, 48.83), (19.12, 25.17, 40.27), (-58.07, 17.61, 38.38), (-16.29, 26.64, 39.32)], [], [(0, 1, 2), (0, 2, 3), (4, 5, 1), (4, 1, 0), (6, 7, 8), (9, 6, 8), (7, 2, 8), (3, 2, 7), (10, 8, 2), (11, 10, 2), (11, 2, 1), (11, 1, 5), (12, 10, 11), (12, 13, 10), (4, 11, 5), (4, 12, 11), (14, 8, 15), (9, 8, 14), (15, 8, 10), (13, 15, 10)])
me_hull_top_alientank2_medium_001.polygons.foreach_set('use_smooth', [True] * 20)
_uv = me_hull_top_alientank2_medium_001.uv_layers.new(name='UVMap_0')
_uv.uv.foreach_set('vector', [0.973, 0.01897, 0.9676, 0.02547, 0.9125, 0.01911, 0.973, 0.01897, 0.9125, 0.01911, 0.8962, 0.01427, 0.9891, 0.05573, 0.9788, 0.05573, 0.9676, 0.02547, 0.9891, 0.05573, 0.9676, 0.02547, 0.973, 0.01897, 0.7735, 0.02673, 0.8399, 0.01184, 0.8289, 0.05573, 0.7512, 0.05573, 0.7735, 0.02673, 0.8289, 0.05573, 0.8399, 0.01184, 0.9125, 0.01911, 0.8289, 0.05573, 0.8962, 0.01427, 0.9125, 0.01911, 0.8399, 0.01184, 0.9125, 0.09235, 0.8289, 0.05573, 0.9125, 0.01911, 0.9676, 0.08599, 0.9125, 0.09235, 0.9125, 0.01911, 0.9676, 0.08599, 0.9125, 0.01911, 0.9676, 0.02547, 0.9676, 0.08599, 0.9676, 0.02547, 0.9788, 0.05573, 0.973, 0.09249, 0.9125, 0.09235, 0.9676, 0.08599, 0.973, 0.09249, 0.8962, 0.09719, 0.9125, 0.09235, 0.9891, 0.05573, 0.9676, 0.08599, 0.9788, 0.05573, 0.9891, 0.05573, 0.973, 0.09249, 0.9676, 0.08599, 0.7735, 0.08473, 0.8289, 0.05573, 0.8399, 0.09962, 0.7512, 0.05573, 0.8289, 0.05573, 0.7735, 0.08473, 0.8399, 0.09962, 0.8289, 0.05573, 0.9125, 0.09235, 0.8962, 0.09719, 0.8399, 0.09962, 0.9125, 0.09235])
me_hull_top_alientank2_medium_001.materials.append(mat_non_reflect)
me_hull_top_alientank2_medium_001.update()
me_antigrav__01_alientank2_medium_001 = bpy.data.meshes.new('antigrav  01 alientank2 medium.001')
me_antigrav__01_alientank2_medium_001.from_pydata([(5.01, 1e-06, 6.994), (18.15, 29.21, -6.148), (25.45, 15.99, 6.994), (-5.212, 10.22, -7.609), (10.85, 35.05, 6.994), (-15.43, 20.44, 6.994), (50.28, 40.89, -1.767), (54.66, 23.99, 6.994), (45.9, 46.73, 6.994), (85.33, 39.43, -1.767), (83.87, 23.99, 6.994), (89.71, 46.73, 6.994), (10.85, -35.05, 6.994), (-5.212, -10.22, -7.609), (18.15, -29.21, -6.148), (-15.43, -20.44, 6.994), (25.45, -15.99, 6.994), (45.9, -46.73, 6.994), (50.28, -40.89, -1.767), (54.66, -23.99, 6.994), (85.33, -39.43, -1.767), (83.87, -23.99, 6.994), (89.71, -46.73, 6.994), (-89.91, 1e-06, -4.688), (-85.53, -23.71, 6.994), (-97.21, 1e-06, 6.994), (-85.53, 23.71, 6.994), (-76.77, -10.22, -11.99), (-76.77, 10.22, -11.99), (-51.94, 13.14, -11.99), (-51.94, -13.14, -11.99), (-65.08, -32.13, 6.994), (-35.88, -31.76, 6.994), (-65.08, 32.13, 6.994), (-35.88, 31.76, 6.994), (-25.66, 8.762, -7.609), (-25.66, -8.762, -7.609), (101.4, 29.21, 6.994), (101.4, -29.21, 6.994)], [], [(0, 1, 2), (1, 0, 3), (4, 3, 5), (4, 1, 3), (2, 6, 7), (6, 2, 1), (8, 1, 4), (8, 6, 1), (7, 9, 10), (9, 7, 6), (9, 8, 11), (8, 9, 6), (12, 13, 14), (12, 15, 13), (14, 0, 16), (0, 14, 13), (17, 14, 18), (17, 12, 14), (18, 16, 19), (16, 18, 14), (19, 20, 18), (19, 21, 20), (17, 20, 22), (17, 18, 20), (23, 24, 25), (23, 25, 26), (27, 23, 28), (27, 24, 23), (28, 23, 26), (27, 28, 29), (27, 29, 30), (27, 31, 24), (30, 31, 27), (30, 32, 31), (28, 26, 33), (29, 28, 33), (29, 33, 34), (35, 36, 30), (35, 30, 29), (13, 36, 35), (13, 35, 3), (36, 32, 30), (34, 35, 29), (36, 15, 32), (5, 35, 34), (13, 15, 36), (5, 3, 35), (0, 13, 3), (10, 9, 37), (11, 37, 9), (21, 38, 20), (22, 20, 38)])
me_antigrav__01_alientank2_medium_001.polygons.foreach_set('use_smooth', [True] * 52)
_uv = me_antigrav__01_alientank2_medium_001.uv_layers.new(name='UVMap_0')
_uv.uv.foreach_set('vector', [0.08572, 0.09061, 0.0963, 0.1406, 0.1022, 0.118, 0.0963, 0.1406, 0.08572, 0.09061, 0.0775, 0.1081, 0.09042, 0.1505, 0.0775, 0.1081, 0.06927, 0.1256, 0.09042, 0.1505, 0.0963, 0.1406, 0.0775, 0.1081, 0.1022, 0.118, 0.1222, 0.1605, 0.1257, 0.1316, 0.1222, 0.1605, 0.1022, 0.118, 0.0963, 0.1406, 0.1186, 0.1705, 0.0963, 0.1406, 0.09042, 0.1505, 0.1186, 0.1705, 0.1222, 0.1605, 0.0963, 0.1406, 0.1257, 0.1316, 0.1504, 0.158, 0.1492, 0.1316, 0.1504, 0.158, 0.1257, 0.1316, 0.1222, 0.1605, 0.1504, 0.158, 0.1186, 0.1705, 0.1539, 0.1705, 0.1186, 0.1705, 0.1504, 0.158, 0.1222, 0.1605, 0.09042, 0.03067, 0.0775, 0.07312, 0.0963, 0.04066, 0.09042, 0.03067, 0.06927, 0.05564, 0.0775, 0.07312, 0.0963, 0.04066, 0.08572, 0.09061, 0.1022, 0.06326, 0.08572, 0.09061, 0.0963, 0.04066, 0.0775, 0.07312, 0.1186, 0.01069, 0.0963, 0.04066, 0.1222, 0.02068, 0.1186, 0.01069, 0.09042, 0.03067, 0.0963, 0.04066, 0.1222, 0.02068, 0.1022, 0.06326, 0.1257, 0.04958, 0.1022, 0.06326, 0.1222, 0.02068, 0.0963, 0.04066, 0.1257, 0.04958, 0.1504, 0.02317, 0.1222, 0.02068, 0.1257, 0.04958, 0.1492, 0.04958, 0.1504, 0.02317, 0.1186, 0.01069, 0.1504, 0.02317, 0.1539, 0.01069, 0.1186, 0.01069, 0.1222, 0.02068, 0.1504, 0.02317, 0.009328, 0.09061, 0.01285, 0.05005, 0.003451, 0.09061, 0.009328, 0.09061, 0.003451, 0.09061, 0.01285, 0.1312, 0.01991, 0.07312, 0.009328, 0.09061, 0.01991, 0.1081, 0.01991, 0.07312, 0.01285, 0.05005, 0.009328, 0.09061, 0.01991, 0.1081, 0.009328, 0.09061, 0.01285, 0.1312, 0.01991, 0.07312, 0.01991, 0.1081, 0.03988, 0.1131, 0.01991, 0.07312, 0.03988, 0.1131, 0.03988, 0.06813, 0.01991, 0.07312, 0.02931, 0.03566, 0.01285, 0.05005, 0.03988, 0.06813, 0.02931, 0.03566, 0.01991, 0.07312, 0.03988, 0.06813, 0.05281, 0.03628, 0.02931, 0.03566, 0.01991, 0.1081, 0.01285, 0.1312, 0.02931, 0.1456, 0.03988, 0.1131, 0.01991, 0.1081, 0.02931, 0.1456, 0.03988, 0.1131, 0.02931, 0.1456, 0.05281, 0.1449, 0.06104, 0.1056, 0.06104, 0.07562, 0.03988, 0.06813, 0.06104, 0.1056, 0.03988, 0.06813, 0.03988, 0.1131, 0.0775, 0.07312, 0.06104, 0.07562, 0.06104, 0.1056, 0.0775, 0.07312, 0.06104, 0.1056, 0.0775, 0.1081, 0.06104, 0.07562, 0.05281, 0.03628, 0.03988, 0.06813, 0.05281, 0.1449, 0.06104, 0.1056, 0.03988, 0.1131, 0.06104, 0.07562, 0.06927, 0.05564, 0.05281, 0.03628, 0.06927, 0.1256, 0.06104, 0.1056, 0.05281, 0.1449, 0.0775, 0.07312, 0.06927, 0.05564, 0.06104, 0.07562, 0.06927, 0.1256, 0.0775, 0.1081, 0.06104, 0.1056, 0.08572, 0.09061, 0.0775, 0.07312, 0.0775, 0.1081, 0.1492, 0.1316, 0.1504, 0.158, 0.1633, 0.1406, 0.1539, 0.1705, 0.1633, 0.1406, 0.1504, 0.158, 0.1492, 0.04958, 0.1633, 0.04066, 0.1504, 0.02317, 0.1539, 0.01069, 0.1504, 0.02317, 0.1633, 0.04066])
me_antigrav__01_alientank2_medium_001.materials.append(mat_non_reflect)
me_antigrav__01_alientank2_medium_001.update()
arm_armature = bpy.data.armatures.new('Armature')  # bones are not reproduced

# ---- objects
ob_armature = bpy.data.objects.new('Armature', arm_armature)
ob_hull_base_alientank2_high = bpy.data.objects.new('hull base alientank2 high', me_hull_base_alientank2_high_001)
ob_lmissile_p_alientank2_medium = bpy.data.objects.new('lmissile p alientank2 medium', me_lmissile_p_alientank2_medium_001)
ob_rmissile_p_alientank2_medium = bpy.data.objects.new('rmissile p alientank2 medium', me_rmissile_p_alientank2_medium_001)
ob_turret_alientank2_medium = bpy.data.objects.new('turret alientank2 medium', me_turret_alientank2_medium_001)
ob_gun_mount_alientank2_medium = bpy.data.objects.new('gun mount alientank2 medium', me_gun_mount_alientank2_medium_001)
ob_gun_alientank2_medium = bpy.data.objects.new('gun alientank2 medium', me_gun_alientank2_medium_001)
ob_hull_top_alientank2_medium = bpy.data.objects.new('hull top alientank2 medium', me_hull_top_alientank2_medium_001)
ob_antigrav__01_alientank2_medium = bpy.data.objects.new('antigrav  01 alientank2 medium', me_antigrav__01_alientank2_medium_001)

# ---- transforms, parenting, visibility, modifiers, constraints
ob_armature.location = (0.0, 0.0, 0.0)
ob_hull_base_alientank2_high.parent = ob_armature
ob_hull_base_alientank2_high.location = (0.0, 0.0, 0.0)
_vg = ob_hull_base_alientank2_high.vertex_groups.new(name='hull base')
_vg.add([0, 1, 2, 3, 4, 5, 6, 7, 8, 9, 10, 11, 12, 13, 14, 15, 16, 17, 18, 19, 20, 21, 22, 23, 24, 25, 26, 27, 28, 29, 30, 31, 32, 33, 34, 35, 36, 37, 38, 39, 40, 41, 42, 43, 44, 45, 46, 47, 48, 49, 50, 51, 52, 53], 1.0, 'REPLACE')
_m = ob_hull_base_alientank2_high.modifiers.new('Armature', 'ARMATURE')
_m.object = ob_armature
ob_lmissile_p_alientank2_medium.parent = ob_armature
ob_lmissile_p_alientank2_medium.location = (0.0, 0.0, 0.0)
_vg = ob_lmissile_p_alientank2_medium.vertex_groups.new(name='lmissile p')
_vg.add([0, 1, 2, 3, 4, 5, 6, 7, 8, 9, 10, 11, 12, 13, 14, 15, 16, 17, 18, 19, 20, 21, 22, 23, 24, 25, 26, 27, 28, 29, 30, 31, 32, 33, 34, 35, 36, 37, 38, 39, 40, 41], 1.0, 'REPLACE')
_m = ob_lmissile_p_alientank2_medium.modifiers.new('Armature', 'ARMATURE')
_m.object = ob_armature
ob_rmissile_p_alientank2_medium.parent = ob_armature
ob_rmissile_p_alientank2_medium.location = (0.0, 0.0, 0.0)
_vg = ob_rmissile_p_alientank2_medium.vertex_groups.new(name='rmissile p')
_vg.add([0, 1, 2, 3, 4, 5, 6, 7, 8, 9, 10, 11, 12, 13, 14, 15, 16, 17, 18, 19, 20, 21, 22, 23, 24, 25, 26, 27, 28, 29, 30, 31, 32, 33, 34, 35, 36, 37, 38, 39, 40, 41], 1.0, 'REPLACE')
_m = ob_rmissile_p_alientank2_medium.modifiers.new('Armature', 'ARMATURE')
_m.object = ob_armature
ob_turret_alientank2_medium.parent = ob_armature
ob_turret_alientank2_medium.location = (0.0, 0.0, 0.0)
_vg = ob_turret_alientank2_medium.vertex_groups.new(name='turret')
_vg.add([0, 1, 2, 3, 4, 5, 6, 7, 8, 9, 10, 11, 12, 13, 14, 15, 16, 17, 18, 19, 20, 21, 22, 23, 24, 25, 26, 27, 28, 29, 30, 31, 32, 33], 1.0, 'REPLACE')
_m = ob_turret_alientank2_medium.modifiers.new('Armature', 'ARMATURE')
_m.object = ob_armature
ob_gun_mount_alientank2_medium.parent = ob_armature
ob_gun_mount_alientank2_medium.location = (0.0, 0.0, 0.0)
_vg = ob_gun_mount_alientank2_medium.vertex_groups.new(name='gun mount')
_vg.add([0, 1, 2, 3, 4, 5, 6, 7, 8, 9, 10, 11, 12, 13, 14, 15, 16, 17, 18, 19, 20, 21, 22, 23, 24, 25, 26, 27], 1.0, 'REPLACE')
_m = ob_gun_mount_alientank2_medium.modifiers.new('Armature', 'ARMATURE')
_m.object = ob_armature
ob_gun_alientank2_medium.parent = ob_armature
ob_gun_alientank2_medium.location = (0.0, 0.0, 0.0)
_vg = ob_gun_alientank2_medium.vertex_groups.new(name='gun')
_vg.add([0, 1, 2, 3, 4, 5, 6, 7, 8, 9], 1.0, 'REPLACE')
_m = ob_gun_alientank2_medium.modifiers.new('Armature', 'ARMATURE')
_m.object = ob_armature
ob_hull_top_alientank2_medium.parent = ob_armature
ob_hull_top_alientank2_medium.location = (0.0, 0.0, 0.0)
_vg = ob_hull_top_alientank2_medium.vertex_groups.new(name='hull top')
_vg.add([0, 1, 2, 3, 4, 5, 6, 7, 8, 9, 10, 11, 12, 13, 14, 15], 1.0, 'REPLACE')
_m = ob_hull_top_alientank2_medium.modifiers.new('Armature', 'ARMATURE')
_m.object = ob_armature
ob_antigrav__01_alientank2_medium.parent = ob_armature
ob_antigrav__01_alientank2_medium.location = (0.0, 0.0, 0.0)
_vg = ob_antigrav__01_alientank2_medium.vertex_groups.new(name='antigrav  01')
_vg.add([0, 1, 2, 3, 4, 5, 6, 7, 8, 9, 10, 11, 12, 13, 14, 15, 16, 17, 18, 19, 20, 21, 22, 23, 24, 25, 26, 27, 28, 29, 30, 31, 32, 33, 34, 35, 36, 37, 38], 1.0, 'REPLACE')
_m = ob_antigrav__01_alientank2_medium.modifiers.new('Armature', 'ARMATURE')
_m.object = ob_armature

# ---- collection membership
scene.collection.objects.link(ob_armature)
scene.collection.objects.link(ob_hull_base_alientank2_high)
scene.collection.objects.link(ob_lmissile_p_alientank2_medium)
scene.collection.objects.link(ob_rmissile_p_alientank2_medium)
scene.collection.objects.link(ob_turret_alientank2_medium)
scene.collection.objects.link(ob_gun_mount_alientank2_medium)
scene.collection.objects.link(ob_gun_alientank2_medium)
scene.collection.objects.link(ob_hull_top_alientank2_medium)
scene.collection.objects.link(ob_antigrav__01_alientank2_medium)

# ---- scene / render settings (as saved in the file)
scene.frame_start = 1; scene.frame_end = 3; scene.frame_set(1)
scene.render.engine = 'BLENDER_EEVEE_NEXT'
scene.render.fps = 30
scene.cycles.sampling_pattern = 'TABULATED_SOBOL'
scene.cycles.use_light_tree = False
scene.view_settings.view_transform = 'Filmic'
bpy.context.view_layer.update()

# ---- added for rendering (the .blend has no active camera and no usable light): camera, sun
cam_auto = bpy.data.cameras.new('AutoCamera')
cam_auto.lens = 50.0
cam_auto.sensor_width = 36.0
cam_auto.clip_end = 5445.09
ob_auto_camera = bpy.data.objects.new('AutoCamera', cam_auto)
scene.collection.objects.link(ob_auto_camera)
ob_auto_camera.location = (313.849, -372.316, 317.361)
ob_auto_camera.rotation_euler = (1.09748, -7.21219e-08, 0.694738)
scene.camera = ob_auto_camera
light_auto_sun = bpy.data.lights.new('AutoSun', 'SUN')
light_auto_sun.energy = 3.0
light_auto_sun.angle = 0.0523599
ob_auto_sun = bpy.data.objects.new('AutoSun', light_auto_sun)
scene.collection.objects.link(ob_auto_sun)
ob_auto_sun.rotation_euler = (0.872665, 0.174533, 0.523599)
bpy.context.view_layer.update()
